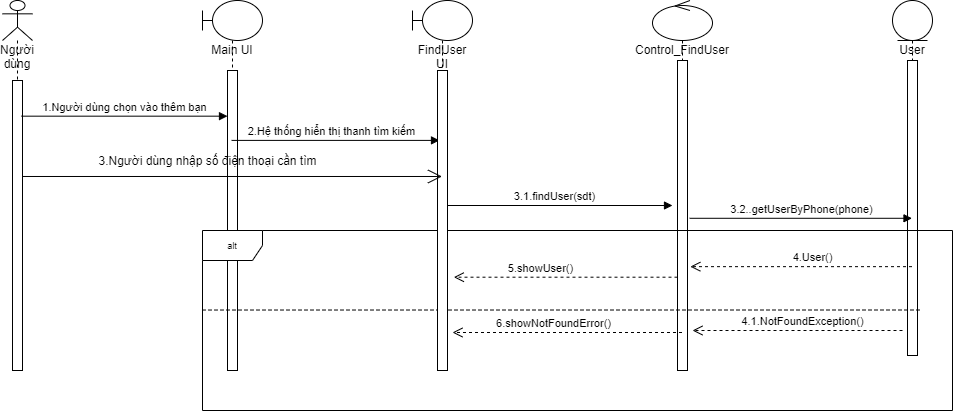

The diagram above was exported from draw.io. Its source (the exported page's mxGraphModel, read from the mxfile embedded in the PNG):
<mxGraphModel dx="1240" dy="561" grid="1" gridSize="10" guides="1" tooltips="1" connect="1" arrows="1" fold="1" page="1" pageScale="1" pageWidth="827" pageHeight="1169" math="0" shadow="0">
  <root>
    <mxCell id="XIrLkEj-M4Kor-oQik1C-0" />
    <mxCell id="XIrLkEj-M4Kor-oQik1C-1" parent="XIrLkEj-M4Kor-oQik1C-0" />
    <mxCell id="dxw3lzMFpKDyIXjyhNwh-0" value="Người dùng" style="shape=umlLifeline;participant=umlActor;perimeter=lifelinePerimeter;whiteSpace=wrap;html=1;container=1;collapsible=0;recursiveResize=0;verticalAlign=top;spacingTop=36;outlineConnect=0;" vertex="1" parent="XIrLkEj-M4Kor-oQik1C-1">
      <mxGeometry x="50" y="40" width="30" height="370" as="geometry" />
    </mxCell>
    <mxCell id="dxw3lzMFpKDyIXjyhNwh-1" value="" style="html=1;points=[];perimeter=orthogonalPerimeter;fillColor=#ffffff;fontSize=9;" vertex="1" parent="dxw3lzMFpKDyIXjyhNwh-0">
      <mxGeometry x="10" y="80" width="10" height="290" as="geometry" />
    </mxCell>
    <mxCell id="dxw3lzMFpKDyIXjyhNwh-2" value="Main UI" style="shape=umlLifeline;participant=umlBoundary;perimeter=lifelinePerimeter;whiteSpace=wrap;html=1;container=1;collapsible=0;recursiveResize=0;verticalAlign=top;spacingTop=36;outlineConnect=0;" vertex="1" parent="XIrLkEj-M4Kor-oQik1C-1">
      <mxGeometry x="250" y="40" width="60" height="370" as="geometry" />
    </mxCell>
    <mxCell id="dxw3lzMFpKDyIXjyhNwh-3" value="" style="html=1;points=[];perimeter=orthogonalPerimeter;fillColor=#ffffff;fontSize=9;" vertex="1" parent="dxw3lzMFpKDyIXjyhNwh-2">
      <mxGeometry x="25" y="70" width="10" height="300" as="geometry" />
    </mxCell>
    <mxCell id="dxw3lzMFpKDyIXjyhNwh-4" value="Control_FindUser" style="shape=umlLifeline;participant=umlControl;perimeter=lifelinePerimeter;whiteSpace=wrap;html=1;container=1;collapsible=0;recursiveResize=0;verticalAlign=top;spacingTop=36;outlineConnect=0;" vertex="1" parent="XIrLkEj-M4Kor-oQik1C-1">
      <mxGeometry x="700" y="40" width="60" height="370" as="geometry" />
    </mxCell>
    <mxCell id="dxw3lzMFpKDyIXjyhNwh-5" value="" style="html=1;points=[];perimeter=orthogonalPerimeter;fillColor=#ffffff;fontSize=9;" vertex="1" parent="dxw3lzMFpKDyIXjyhNwh-4">
      <mxGeometry x="25" y="60" width="10" height="310" as="geometry" />
    </mxCell>
    <mxCell id="dxw3lzMFpKDyIXjyhNwh-6" value="User" style="shape=umlLifeline;participant=umlEntity;perimeter=lifelinePerimeter;whiteSpace=wrap;html=1;container=1;collapsible=0;recursiveResize=0;verticalAlign=top;spacingTop=36;outlineConnect=0;size=40;" vertex="1" parent="XIrLkEj-M4Kor-oQik1C-1">
      <mxGeometry x="940" y="40" width="40" height="350" as="geometry" />
    </mxCell>
    <mxCell id="dxw3lzMFpKDyIXjyhNwh-7" value="" style="html=1;points=[];perimeter=orthogonalPerimeter;fillColor=#ffffff;fontSize=9;" vertex="1" parent="dxw3lzMFpKDyIXjyhNwh-6">
      <mxGeometry x="15" y="60" width="10" height="295" as="geometry" />
    </mxCell>
    <mxCell id="dxw3lzMFpKDyIXjyhNwh-8" value="1.Người dùng chọn vào thêm bạn" style="html=1;verticalAlign=bottom;endArrow=block;exitX=0.9;exitY=0.123;exitDx=0;exitDy=0;exitPerimeter=0;" edge="1" parent="XIrLkEj-M4Kor-oQik1C-1" source="dxw3lzMFpKDyIXjyhNwh-1" target="dxw3lzMFpKDyIXjyhNwh-3">
      <mxGeometry width="80" relative="1" as="geometry">
        <mxPoint x="360" y="280" as="sourcePoint" />
        <mxPoint x="440" y="280" as="targetPoint" />
      </mxGeometry>
    </mxCell>
    <mxCell id="dxw3lzMFpKDyIXjyhNwh-9" value="2.Hệ thống hiển thị thanh tìm kiếm" style="html=1;verticalAlign=bottom;endArrow=block;entryX=0.2;entryY=0.233;entryDx=0;entryDy=0;entryPerimeter=0;" edge="1" parent="XIrLkEj-M4Kor-oQik1C-1" source="dxw3lzMFpKDyIXjyhNwh-2" target="BRmiTERpnZbXG2r_p0yu-1">
      <mxGeometry x="-0.0442" width="80" relative="1" as="geometry">
        <mxPoint x="320" y="200" as="sourcePoint" />
        <mxPoint x="710" y="167" as="targetPoint" />
        <mxPoint as="offset" />
      </mxGeometry>
    </mxCell>
    <mxCell id="dxw3lzMFpKDyIXjyhNwh-14" value="" style="endArrow=none;dashed=1;html=1;fontSize=9;exitX=0.003;exitY=0.559;exitDx=0;exitDy=0;exitPerimeter=0;" edge="1" parent="XIrLkEj-M4Kor-oQik1C-1">
      <mxGeometry width="50" height="50" relative="1" as="geometry">
        <mxPoint x="249.99999999999997" y="349.53" as="sourcePoint" />
        <mxPoint x="968.84" y="349.4999999999999" as="targetPoint" />
      </mxGeometry>
    </mxCell>
    <mxCell id="dxw3lzMFpKDyIXjyhNwh-17" value="alt" style="shape=umlFrame;whiteSpace=wrap;html=1;fillColor=#ffffff;fontSize=9;" vertex="1" parent="XIrLkEj-M4Kor-oQik1C-1">
      <mxGeometry x="250" y="270" width="750" height="180" as="geometry" />
    </mxCell>
    <mxCell id="BRmiTERpnZbXG2r_p0yu-0" value="FindUser UI" style="shape=umlLifeline;participant=umlBoundary;perimeter=lifelinePerimeter;whiteSpace=wrap;html=1;container=1;collapsible=0;recursiveResize=0;verticalAlign=top;spacingTop=36;outlineConnect=0;" vertex="1" parent="XIrLkEj-M4Kor-oQik1C-1">
      <mxGeometry x="460" y="40" width="60" height="370" as="geometry" />
    </mxCell>
    <mxCell id="BRmiTERpnZbXG2r_p0yu-1" value="" style="html=1;points=[];perimeter=orthogonalPerimeter;fillColor=#ffffff;fontSize=9;" vertex="1" parent="BRmiTERpnZbXG2r_p0yu-0">
      <mxGeometry x="25" y="70" width="10" height="300" as="geometry" />
    </mxCell>
    <mxCell id="2JCel_swKCxMRZU-u0PL-0" value="" style="endArrow=open;endFill=1;endSize=12;html=1;exitX=1;exitY=0.331;exitDx=0;exitDy=0;exitPerimeter=0;" edge="1" parent="XIrLkEj-M4Kor-oQik1C-1" source="dxw3lzMFpKDyIXjyhNwh-1" target="BRmiTERpnZbXG2r_p0yu-0">
      <mxGeometry width="160" relative="1" as="geometry">
        <mxPoint x="320" y="140" as="sourcePoint" />
        <mxPoint x="480" y="140" as="targetPoint" />
      </mxGeometry>
    </mxCell>
    <mxCell id="2JCel_swKCxMRZU-u0PL-1" value="3.Người dùng nhập số điện thoại cần tìm&lt;br&gt;" style="text;html=1;align=center;verticalAlign=middle;resizable=0;points=[];autosize=1;strokeColor=none;fillColor=none;" vertex="1" parent="XIrLkEj-M4Kor-oQik1C-1">
      <mxGeometry x="140" y="190" width="230" height="20" as="geometry" />
    </mxCell>
    <mxCell id="djmura2PDOytPOBNrsOk-0" value="3.1.findUser(sdt)" style="html=1;verticalAlign=bottom;endArrow=block;exitX=1;exitY=0.45;exitDx=0;exitDy=0;exitPerimeter=0;" edge="1" parent="XIrLkEj-M4Kor-oQik1C-1" source="BRmiTERpnZbXG2r_p0yu-1">
      <mxGeometry x="-0.0442" width="80" relative="1" as="geometry">
        <mxPoint x="500" y="230" as="sourcePoint" />
        <mxPoint x="720" y="245" as="targetPoint" />
        <mxPoint as="offset" />
      </mxGeometry>
    </mxCell>
    <mxCell id="djmura2PDOytPOBNrsOk-1" value="3.2..getUserByPhone(phone)" style="html=1;verticalAlign=bottom;endArrow=block;exitX=1.214;exitY=0.509;exitDx=0;exitDy=0;exitPerimeter=0;" edge="1" parent="XIrLkEj-M4Kor-oQik1C-1" source="dxw3lzMFpKDyIXjyhNwh-5" target="dxw3lzMFpKDyIXjyhNwh-6">
      <mxGeometry width="80" relative="1" as="geometry">
        <mxPoint x="595" y="182.93999999999994" as="sourcePoint" />
        <mxPoint x="910" y="182.9999999999999" as="targetPoint" />
      </mxGeometry>
    </mxCell>
    <mxCell id="K7EeZWu_WrCWMwd18m0G-0" value="4.User()" style="html=1;verticalAlign=bottom;endArrow=open;dashed=1;endSize=8;entryX=1.282;entryY=0.665;entryDx=0;entryDy=0;entryPerimeter=0;" edge="1" parent="XIrLkEj-M4Kor-oQik1C-1" source="dxw3lzMFpKDyIXjyhNwh-6" target="dxw3lzMFpKDyIXjyhNwh-5">
      <mxGeometry x="-0.1013" relative="1" as="geometry">
        <mxPoint x="952" y="319" as="sourcePoint" />
        <mxPoint x="594" y="229.91999999999996" as="targetPoint" />
        <mxPoint as="offset" />
      </mxGeometry>
    </mxCell>
    <mxCell id="K7EeZWu_WrCWMwd18m0G-1" value="5.showUser()" style="html=1;verticalAlign=bottom;endArrow=open;dashed=1;endSize=8;entryX=1.635;entryY=0.689;entryDx=0;entryDy=0;entryPerimeter=0;" edge="1" parent="XIrLkEj-M4Kor-oQik1C-1" source="dxw3lzMFpKDyIXjyhNwh-5" target="BRmiTERpnZbXG2r_p0yu-1">
      <mxGeometry x="0.2254" relative="1" as="geometry">
        <mxPoint x="580.9999999999998" y="240.94000000000005" as="sourcePoint" />
        <mxPoint x="490" y="290" as="targetPoint" />
        <mxPoint as="offset" />
      </mxGeometry>
    </mxCell>
    <mxCell id="om_YCBUQx9ux9VdxZWTL-0" value="4.1.NotFoundException()" style="html=1;verticalAlign=bottom;endArrow=open;dashed=1;endSize=8;" edge="1" parent="XIrLkEj-M4Kor-oQik1C-1">
      <mxGeometry x="-0.0476" relative="1" as="geometry">
        <mxPoint x="950" y="370" as="sourcePoint" />
        <mxPoint x="740" y="370" as="targetPoint" />
        <mxPoint as="offset" />
      </mxGeometry>
    </mxCell>
    <mxCell id="om_YCBUQx9ux9VdxZWTL-1" value="6.showNotFoundError()" style="html=1;verticalAlign=bottom;endArrow=open;dashed=1;endSize=8;" edge="1" parent="XIrLkEj-M4Kor-oQik1C-1" source="dxw3lzMFpKDyIXjyhNwh-4">
      <mxGeometry x="0.1277" relative="1" as="geometry">
        <mxPoint x="581" y="328" as="sourcePoint" />
        <mxPoint x="500" y="372" as="targetPoint" />
        <mxPoint x="1" as="offset" />
      </mxGeometry>
    </mxCell>
  </root>
</mxGraphModel>